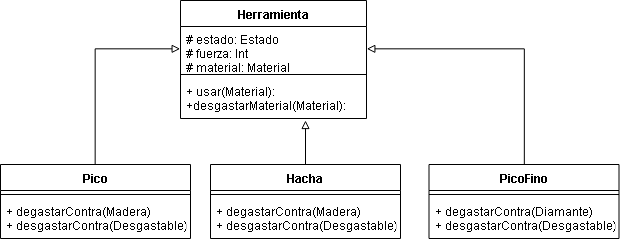

The diagram above was exported from draw.io. Its source (the exported page's mxGraphModel, read from the mxfile embedded in the PNG):
<mxGraphModel dx="667" dy="375" grid="1" gridSize="10" guides="1" tooltips="1" connect="1" arrows="1" fold="1" page="1" pageScale="1" pageWidth="1169" pageHeight="827" math="0" shadow="0">
  <root>
    <mxCell id="0" />
    <mxCell id="1" parent="0" />
    <mxCell id="z2VPmisNi7hTnce-6nyS-16" value="Herramienta" style="swimlane;fontStyle=1;align=center;verticalAlign=top;childLayout=stackLayout;horizontal=1;startSize=26;horizontalStack=0;resizeParent=1;resizeParentMax=0;resizeLast=0;collapsible=1;marginBottom=0;" vertex="1" parent="1">
      <mxGeometry x="240" y="90" width="186" height="118" as="geometry" />
    </mxCell>
    <mxCell id="z2VPmisNi7hTnce-6nyS-17" value="# estado: Estado&#10;# fuerza: Int&#10;# material: Material" style="text;strokeColor=none;fillColor=none;align=left;verticalAlign=top;spacingLeft=4;spacingRight=4;overflow=hidden;rotatable=0;points=[[0,0.5],[1,0.5]];portConstraint=eastwest;" vertex="1" parent="z2VPmisNi7hTnce-6nyS-16">
      <mxGeometry y="26" width="186" height="44" as="geometry" />
    </mxCell>
    <mxCell id="z2VPmisNi7hTnce-6nyS-18" value="" style="line;strokeWidth=1;fillColor=none;align=left;verticalAlign=middle;spacingTop=-1;spacingLeft=3;spacingRight=3;rotatable=0;labelPosition=right;points=[];portConstraint=eastwest;" vertex="1" parent="z2VPmisNi7hTnce-6nyS-16">
      <mxGeometry y="70" width="186" height="8" as="geometry" />
    </mxCell>
    <mxCell id="z2VPmisNi7hTnce-6nyS-19" value="+ usar(Material):&#10;+desgastarMaterial(Material):&#10;" style="text;strokeColor=none;fillColor=none;align=left;verticalAlign=top;spacingLeft=4;spacingRight=4;overflow=hidden;rotatable=0;points=[[0,0.5],[1,0.5]];portConstraint=eastwest;" vertex="1" parent="z2VPmisNi7hTnce-6nyS-16">
      <mxGeometry y="78" width="186" height="40" as="geometry" />
    </mxCell>
    <mxCell id="z2VPmisNi7hTnce-6nyS-35" style="edgeStyle=orthogonalEdgeStyle;rounded=0;orthogonalLoop=1;jettySize=auto;html=1;endArrow=block;endFill=0;" edge="1" parent="1" source="z2VPmisNi7hTnce-6nyS-21">
      <mxGeometry relative="1" as="geometry">
        <mxPoint x="365.0000000000001" y="210" as="targetPoint" />
      </mxGeometry>
    </mxCell>
    <mxCell id="z2VPmisNi7hTnce-6nyS-21" value="Hacha" style="swimlane;fontStyle=1;align=center;verticalAlign=top;childLayout=stackLayout;horizontal=1;startSize=26;horizontalStack=0;resizeParent=1;resizeParentMax=0;resizeLast=0;collapsible=1;marginBottom=0;" vertex="1" parent="1">
      <mxGeometry x="270" y="254" width="190" height="74" as="geometry" />
    </mxCell>
    <mxCell id="z2VPmisNi7hTnce-6nyS-22" value="" style="line;strokeWidth=1;fillColor=none;align=left;verticalAlign=middle;spacingTop=-1;spacingLeft=3;spacingRight=3;rotatable=0;labelPosition=right;points=[];portConstraint=eastwest;" vertex="1" parent="z2VPmisNi7hTnce-6nyS-21">
      <mxGeometry y="26" width="190" height="8" as="geometry" />
    </mxCell>
    <mxCell id="z2VPmisNi7hTnce-6nyS-23" value="+ degastarContra(Madera)&#10;+ desgastarContra(Desgastable)&#10;" style="text;strokeColor=none;fillColor=none;align=left;verticalAlign=top;spacingLeft=4;spacingRight=4;overflow=hidden;rotatable=0;points=[[0,0.5],[1,0.5]];portConstraint=eastwest;" vertex="1" parent="z2VPmisNi7hTnce-6nyS-21">
      <mxGeometry y="34" width="190" height="40" as="geometry" />
    </mxCell>
    <mxCell id="z2VPmisNi7hTnce-6nyS-34" style="edgeStyle=orthogonalEdgeStyle;rounded=0;orthogonalLoop=1;jettySize=auto;html=1;entryX=1;entryY=0.5;entryDx=0;entryDy=0;endArrow=block;endFill=0;" edge="1" parent="1" source="z2VPmisNi7hTnce-6nyS-24" target="z2VPmisNi7hTnce-6nyS-17">
      <mxGeometry relative="1" as="geometry" />
    </mxCell>
    <mxCell id="z2VPmisNi7hTnce-6nyS-24" value="PicoFino" style="swimlane;fontStyle=1;align=center;verticalAlign=top;childLayout=stackLayout;horizontal=1;startSize=26;horizontalStack=0;resizeParent=1;resizeParentMax=0;resizeLast=0;collapsible=1;marginBottom=0;strokeColor=#000000;gradientColor=#ffffff;" vertex="1" parent="1">
      <mxGeometry x="488.5" y="254" width="190" height="74" as="geometry" />
    </mxCell>
    <mxCell id="z2VPmisNi7hTnce-6nyS-25" value="" style="line;strokeWidth=1;fillColor=none;align=left;verticalAlign=middle;spacingTop=-1;spacingLeft=3;spacingRight=3;rotatable=0;labelPosition=right;points=[];portConstraint=eastwest;" vertex="1" parent="z2VPmisNi7hTnce-6nyS-24">
      <mxGeometry y="26" width="190" height="8" as="geometry" />
    </mxCell>
    <mxCell id="z2VPmisNi7hTnce-6nyS-26" value="+ degastarContra(Diamante)&#10;+ desgastarContra(Desgastable)&#10;" style="text;strokeColor=none;fillColor=none;align=left;verticalAlign=top;spacingLeft=4;spacingRight=4;overflow=hidden;rotatable=0;points=[[0,0.5],[1,0.5]];portConstraint=eastwest;" vertex="1" parent="z2VPmisNi7hTnce-6nyS-24">
      <mxGeometry y="34" width="190" height="40" as="geometry" />
    </mxCell>
    <mxCell id="z2VPmisNi7hTnce-6nyS-33" style="edgeStyle=orthogonalEdgeStyle;rounded=0;orthogonalLoop=1;jettySize=auto;html=1;entryX=0;entryY=0.5;entryDx=0;entryDy=0;endArrow=block;endFill=0;" edge="1" parent="1" source="z2VPmisNi7hTnce-6nyS-27" target="z2VPmisNi7hTnce-6nyS-17">
      <mxGeometry relative="1" as="geometry" />
    </mxCell>
    <mxCell id="z2VPmisNi7hTnce-6nyS-27" value="Pico" style="swimlane;fontStyle=1;align=center;verticalAlign=top;childLayout=stackLayout;horizontal=1;startSize=26;horizontalStack=0;resizeParent=1;resizeParentMax=0;resizeLast=0;collapsible=1;marginBottom=0;" vertex="1" parent="1">
      <mxGeometry x="60" y="254" width="190" height="74" as="geometry" />
    </mxCell>
    <mxCell id="z2VPmisNi7hTnce-6nyS-28" value="" style="line;strokeWidth=1;fillColor=none;align=left;verticalAlign=middle;spacingTop=-1;spacingLeft=3;spacingRight=3;rotatable=0;labelPosition=right;points=[];portConstraint=eastwest;" vertex="1" parent="z2VPmisNi7hTnce-6nyS-27">
      <mxGeometry y="26" width="190" height="8" as="geometry" />
    </mxCell>
    <mxCell id="z2VPmisNi7hTnce-6nyS-29" value="+ degastarContra(Madera)&#10;+ desgastarContra(Desgastable)&#10;" style="text;strokeColor=none;fillColor=none;align=left;verticalAlign=top;spacingLeft=4;spacingRight=4;overflow=hidden;rotatable=0;points=[[0,0.5],[1,0.5]];portConstraint=eastwest;" vertex="1" parent="z2VPmisNi7hTnce-6nyS-27">
      <mxGeometry y="34" width="190" height="40" as="geometry" />
    </mxCell>
  </root>
</mxGraphModel>